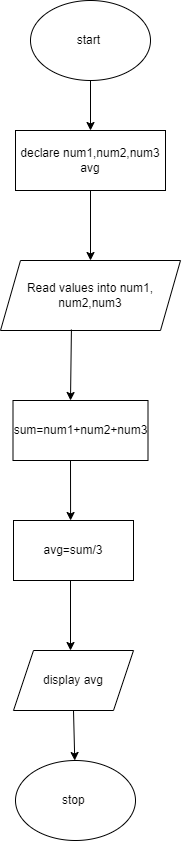

The diagram above was exported from draw.io. Its source (the exported page's mxGraphModel, read from the mxfile embedded in the PNG):
<mxGraphModel dx="860" dy="1597" grid="1" gridSize="10" guides="1" tooltips="1" connect="1" arrows="1" fold="1" page="1" pageScale="1" pageWidth="827" pageHeight="1169" math="0" shadow="0">
  <root>
    <mxCell id="0" />
    <mxCell id="1" parent="0" />
    <mxCell id="0YS1raAwX3L1uu9bdKY1-1" value="start&amp;nbsp;" style="ellipse;whiteSpace=wrap;html=1;" vertex="1" parent="1">
      <mxGeometry x="320" y="-420" width="120" height="80" as="geometry" />
    </mxCell>
    <mxCell id="0YS1raAwX3L1uu9bdKY1-2" value="declare num1,num2,num3&lt;br&gt;avg" style="rounded=0;whiteSpace=wrap;html=1;" vertex="1" parent="1">
      <mxGeometry x="305" y="-290" width="150" height="60" as="geometry" />
    </mxCell>
    <mxCell id="0YS1raAwX3L1uu9bdKY1-3" value="Read values into num1,&lt;br&gt;num2,num3" style="shape=parallelogram;perimeter=parallelogramPerimeter;whiteSpace=wrap;html=1;fixedSize=1;" vertex="1" parent="1">
      <mxGeometry x="290" y="-160" width="180" height="70" as="geometry" />
    </mxCell>
    <mxCell id="0YS1raAwX3L1uu9bdKY1-6" value="stop&amp;nbsp;" style="ellipse;whiteSpace=wrap;html=1;" vertex="1" parent="1">
      <mxGeometry x="305" y="340" width="120" height="80" as="geometry" />
    </mxCell>
    <mxCell id="0YS1raAwX3L1uu9bdKY1-7" value="" style="endArrow=classic;html=1;rounded=0;exitX=0.394;exitY=0.986;exitDx=0;exitDy=0;exitPerimeter=0;entryX=0.5;entryY=0;entryDx=0;entryDy=0;" edge="1" parent="1" source="0YS1raAwX3L1uu9bdKY1-3">
      <mxGeometry width="50" height="50" relative="1" as="geometry">
        <mxPoint x="390" y="10" as="sourcePoint" />
        <mxPoint x="360" y="-20" as="targetPoint" />
      </mxGeometry>
    </mxCell>
    <mxCell id="0YS1raAwX3L1uu9bdKY1-8" value="" style="endArrow=classic;html=1;rounded=0;exitX=0.5;exitY=1;exitDx=0;exitDy=0;entryX=0.563;entryY=0;entryDx=0;entryDy=0;entryPerimeter=0;" edge="1" parent="1">
      <mxGeometry width="50" height="50" relative="1" as="geometry">
        <mxPoint x="360" y="40" as="sourcePoint" />
        <mxPoint x="360.08000000000015" y="100.00000000000023" as="targetPoint" />
      </mxGeometry>
    </mxCell>
    <mxCell id="0YS1raAwX3L1uu9bdKY1-10" value="" style="endArrow=classic;html=1;rounded=0;" edge="1" parent="1">
      <mxGeometry width="50" height="50" relative="1" as="geometry">
        <mxPoint x="360" y="160" as="sourcePoint" />
        <mxPoint x="360" y="230" as="targetPoint" />
      </mxGeometry>
    </mxCell>
    <mxCell id="0YS1raAwX3L1uu9bdKY1-15" value="" style="endArrow=classic;html=1;rounded=0;exitX=0.5;exitY=1;exitDx=0;exitDy=0;entryX=0.5;entryY=0;entryDx=0;entryDy=0;" edge="1" parent="1" source="0YS1raAwX3L1uu9bdKY1-1" target="0YS1raAwX3L1uu9bdKY1-2">
      <mxGeometry width="50" height="50" relative="1" as="geometry">
        <mxPoint x="360" y="-280" as="sourcePoint" />
        <mxPoint x="410" y="-330" as="targetPoint" />
      </mxGeometry>
    </mxCell>
    <mxCell id="0YS1raAwX3L1uu9bdKY1-16" value="" style="endArrow=classic;html=1;rounded=0;exitX=0.5;exitY=1;exitDx=0;exitDy=0;" edge="1" parent="1" source="0YS1raAwX3L1uu9bdKY1-2" target="0YS1raAwX3L1uu9bdKY1-3">
      <mxGeometry width="50" height="50" relative="1" as="geometry">
        <mxPoint x="380" y="-160" as="sourcePoint" />
        <mxPoint x="430" y="-210" as="targetPoint" />
      </mxGeometry>
    </mxCell>
    <mxCell id="0YS1raAwX3L1uu9bdKY1-20" value="sum=num1+num2+num3" style="rounded=0;whiteSpace=wrap;html=1;" vertex="1" parent="1">
      <mxGeometry x="302.5" y="-20" width="135" height="60" as="geometry" />
    </mxCell>
    <mxCell id="0YS1raAwX3L1uu9bdKY1-22" value="avg=sum/3" style="rounded=0;whiteSpace=wrap;html=1;" vertex="1" parent="1">
      <mxGeometry x="303" y="100" width="120" height="60" as="geometry" />
    </mxCell>
    <mxCell id="0YS1raAwX3L1uu9bdKY1-23" value="display avg" style="shape=parallelogram;perimeter=parallelogramPerimeter;whiteSpace=wrap;html=1;fixedSize=1;" vertex="1" parent="1">
      <mxGeometry x="303" y="230" width="120" height="60" as="geometry" />
    </mxCell>
    <mxCell id="0YS1raAwX3L1uu9bdKY1-24" value="" style="endArrow=classic;html=1;rounded=0;exitX=0.5;exitY=1;exitDx=0;exitDy=0;" edge="1" parent="1" source="0YS1raAwX3L1uu9bdKY1-23" target="0YS1raAwX3L1uu9bdKY1-6">
      <mxGeometry width="50" height="50" relative="1" as="geometry">
        <mxPoint x="350" y="350" as="sourcePoint" />
        <mxPoint x="400" y="300" as="targetPoint" />
      </mxGeometry>
    </mxCell>
  </root>
</mxGraphModel>